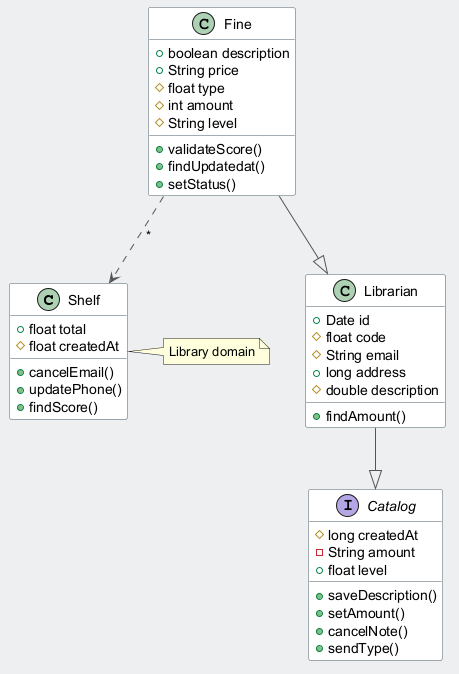

The diagram above was rendered by PlantUML. Its source (embedded in the PNG):
@startuml
skinparam backgroundColor #ECEFF1
skinparam classBackgroundColor #FFFFFF
skinparam classBorderColor #455A64
skinparam ArrowColor #555555
class Shelf {
  +float total
  #float createdAt
  +cancelEmail()
  +updatePhone()
  +findScore()
}
interface Catalog {
  #long createdAt
  -String amount
  +float level
  +saveDescription()
  +setAmount()
  +cancelNote()
  +sendType()
}
class Librarian {
  +Date id
  #float code
  #String email
  +long address
  #double description
  +findAmount()
}
class Fine {
  +boolean description
  +String price
  #float type
  #int amount
  #String level
  +validateScore()
  +findUpdatedat()
  +setStatus()
}
Fine ..> Shelf : "*"
Fine --|> Librarian
Librarian --|> Catalog
note right of Shelf : Library domain
@enduml